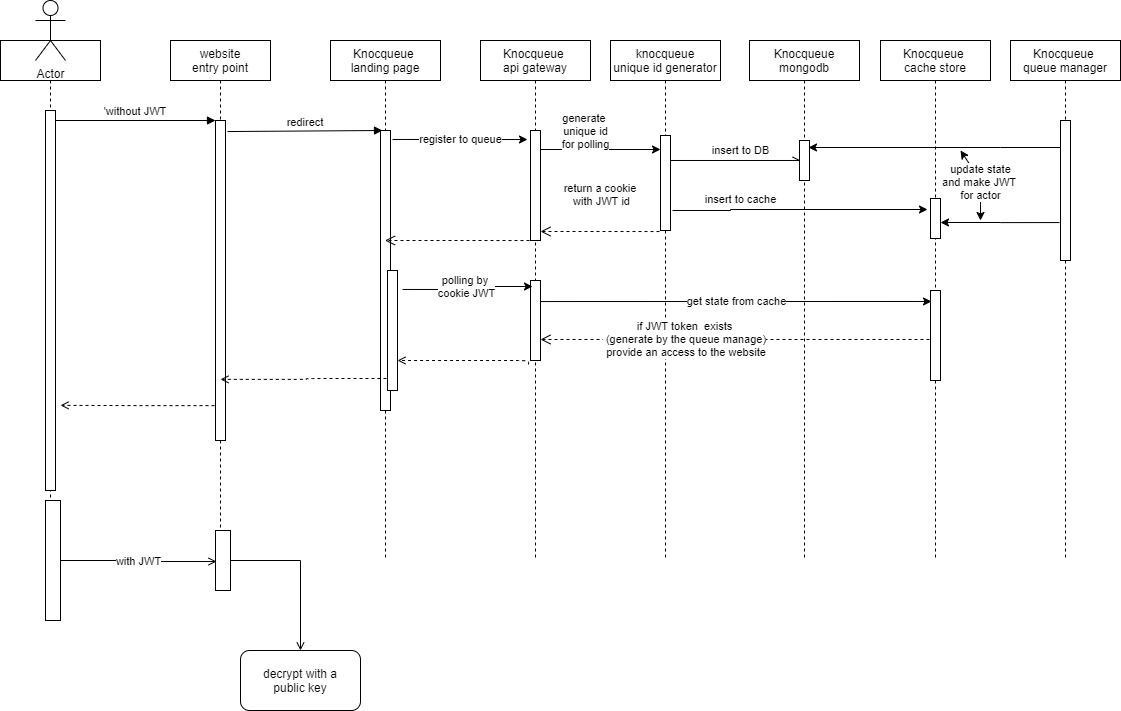

The diagram above was exported from draw.io. Its source (the exported page's mxGraphModel, read from the mxfile embedded in the PNG):
<mxGraphModel dx="782" dy="738" grid="1" gridSize="10" guides="1" tooltips="1" connect="1" arrows="1" fold="1" page="1" pageScale="1" pageWidth="850" pageHeight="1100" math="0" shadow="0">
  <root>
    <mxCell id="KlETgIt6DaptjkI2Zosz-0" />
    <mxCell id="KlETgIt6DaptjkI2Zosz-1" parent="KlETgIt6DaptjkI2Zosz-0" />
    <mxCell id="KlETgIt6DaptjkI2Zosz-2" value="" style="shape=umlLifeline;perimeter=lifelinePerimeter;container=1;collapsible=0;recursiveResize=0;rounded=0;shadow=0;strokeWidth=1;" parent="KlETgIt6DaptjkI2Zosz-1" vertex="1">
      <mxGeometry x="61" y="80" width="100" height="580" as="geometry" />
    </mxCell>
    <mxCell id="KlETgIt6DaptjkI2Zosz-3" value="" style="points=[];perimeter=orthogonalPerimeter;rounded=0;shadow=0;strokeWidth=1;" parent="KlETgIt6DaptjkI2Zosz-2" vertex="1">
      <mxGeometry x="45" y="70" width="10" height="380" as="geometry" />
    </mxCell>
    <mxCell id="KlETgIt6DaptjkI2Zosz-4" value="" style="points=[];perimeter=orthogonalPerimeter;rounded=0;shadow=0;strokeWidth=1;" parent="KlETgIt6DaptjkI2Zosz-2" vertex="1">
      <mxGeometry x="45" y="460" width="15" height="120" as="geometry" />
    </mxCell>
    <mxCell id="KlETgIt6DaptjkI2Zosz-5" value="website &#10;entry point" style="shape=umlLifeline;perimeter=lifelinePerimeter;container=1;collapsible=0;recursiveResize=0;rounded=0;shadow=0;strokeWidth=1;" parent="KlETgIt6DaptjkI2Zosz-1" vertex="1">
      <mxGeometry x="231" y="80" width="100" height="520" as="geometry" />
    </mxCell>
    <mxCell id="KlETgIt6DaptjkI2Zosz-6" value="" style="points=[];perimeter=orthogonalPerimeter;rounded=0;shadow=0;strokeWidth=1;" parent="KlETgIt6DaptjkI2Zosz-5" vertex="1">
      <mxGeometry x="45" y="80" width="10" height="320" as="geometry" />
    </mxCell>
    <mxCell id="KlETgIt6DaptjkI2Zosz-7" value="'without JWT" style="verticalAlign=bottom;endArrow=block;entryX=0;entryY=0;shadow=0;strokeWidth=1;" parent="KlETgIt6DaptjkI2Zosz-1" source="KlETgIt6DaptjkI2Zosz-3" target="KlETgIt6DaptjkI2Zosz-6" edge="1">
      <mxGeometry relative="1" as="geometry">
        <mxPoint x="216" y="160" as="sourcePoint" />
      </mxGeometry>
    </mxCell>
    <mxCell id="KlETgIt6DaptjkI2Zosz-8" value="Knocqueue &#10;landing page" style="shape=umlLifeline;perimeter=lifelinePerimeter;container=1;collapsible=0;recursiveResize=0;rounded=0;shadow=0;strokeWidth=1;" parent="KlETgIt6DaptjkI2Zosz-1" vertex="1">
      <mxGeometry x="391" y="80" width="110" height="520" as="geometry" />
    </mxCell>
    <mxCell id="KlETgIt6DaptjkI2Zosz-9" value="" style="points=[];perimeter=orthogonalPerimeter;rounded=0;shadow=0;strokeWidth=1;" parent="KlETgIt6DaptjkI2Zosz-8" vertex="1">
      <mxGeometry x="50" y="90" width="10" height="280" as="geometry" />
    </mxCell>
    <mxCell id="KlETgIt6DaptjkI2Zosz-10" value="" style="points=[];perimeter=orthogonalPerimeter;rounded=0;shadow=0;strokeWidth=1;" parent="KlETgIt6DaptjkI2Zosz-8" vertex="1">
      <mxGeometry x="57" y="230" width="10" height="120" as="geometry" />
    </mxCell>
    <mxCell id="KlETgIt6DaptjkI2Zosz-11" value="redirect" style="verticalAlign=bottom;endArrow=block;shadow=0;strokeWidth=1;exitX=1.2;exitY=0.069;exitDx=0;exitDy=0;exitPerimeter=0;" parent="KlETgIt6DaptjkI2Zosz-1" edge="1">
      <mxGeometry relative="1" as="geometry">
        <mxPoint x="288" y="171.03999999999996" as="sourcePoint" />
        <mxPoint x="443" y="170" as="targetPoint" />
      </mxGeometry>
    </mxCell>
    <mxCell id="KlETgIt6DaptjkI2Zosz-12" value="Knocqueue &#10;api gateway" style="shape=umlLifeline;perimeter=lifelinePerimeter;container=1;collapsible=0;recursiveResize=0;rounded=0;shadow=0;strokeWidth=1;" parent="KlETgIt6DaptjkI2Zosz-1" vertex="1">
      <mxGeometry x="541" y="80" width="110" height="520" as="geometry" />
    </mxCell>
    <mxCell id="KlETgIt6DaptjkI2Zosz-13" value="" style="points=[];perimeter=orthogonalPerimeter;rounded=0;shadow=0;strokeWidth=1;" parent="KlETgIt6DaptjkI2Zosz-12" vertex="1">
      <mxGeometry x="50" y="90" width="10" height="110" as="geometry" />
    </mxCell>
    <mxCell id="KlETgIt6DaptjkI2Zosz-14" value="" style="points=[];perimeter=orthogonalPerimeter;rounded=0;shadow=0;strokeWidth=1;" parent="KlETgIt6DaptjkI2Zosz-12" vertex="1">
      <mxGeometry x="50" y="240" width="10" height="80" as="geometry" />
    </mxCell>
    <mxCell id="KlETgIt6DaptjkI2Zosz-15" value="return a cookie&#10; with JWT id" style="verticalAlign=bottom;endArrow=open;dashed=1;endSize=8;shadow=0;strokeWidth=1;exitX=-0.1;exitY=1.011;exitDx=0;exitDy=0;exitPerimeter=0;" parent="KlETgIt6DaptjkI2Zosz-1" source="KlETgIt6DaptjkI2Zosz-17" target="KlETgIt6DaptjkI2Zosz-13" edge="1">
      <mxGeometry x="-0.0082" y="-21" relative="1" as="geometry">
        <mxPoint x="458" y="200" as="targetPoint" />
        <mxPoint x="591" y="201" as="sourcePoint" />
        <Array as="points">
          <mxPoint x="641" y="271" />
        </Array>
        <mxPoint as="offset" />
      </mxGeometry>
    </mxCell>
    <mxCell id="KlETgIt6DaptjkI2Zosz-16" value="knocqueue&#10;unique id generator" style="shape=umlLifeline;perimeter=lifelinePerimeter;container=1;collapsible=0;recursiveResize=0;rounded=0;shadow=0;strokeWidth=1;" parent="KlETgIt6DaptjkI2Zosz-1" vertex="1">
      <mxGeometry x="671" y="80" width="110" height="520" as="geometry" />
    </mxCell>
    <mxCell id="KlETgIt6DaptjkI2Zosz-17" value="" style="points=[];perimeter=orthogonalPerimeter;rounded=0;shadow=0;strokeWidth=1;" parent="KlETgIt6DaptjkI2Zosz-16" vertex="1">
      <mxGeometry x="50" y="95" width="10" height="95" as="geometry" />
    </mxCell>
    <mxCell id="KlETgIt6DaptjkI2Zosz-18" style="edgeStyle=orthogonalEdgeStyle;rounded=0;orthogonalLoop=1;jettySize=auto;html=1;exitX=1;exitY=0.425;exitDx=0;exitDy=0;exitPerimeter=0;" parent="KlETgIt6DaptjkI2Zosz-1" source="KlETgIt6DaptjkI2Zosz-13" edge="1">
      <mxGeometry relative="1" as="geometry">
        <mxPoint x="721" y="189" as="targetPoint" />
        <Array as="points">
          <mxPoint x="601" y="189" />
        </Array>
      </mxGeometry>
    </mxCell>
    <mxCell id="KlETgIt6DaptjkI2Zosz-19" value="generate&amp;nbsp;&lt;br&gt;unique id&lt;br&gt;for polling" style="edgeLabel;html=1;align=center;verticalAlign=middle;resizable=0;points=[];" parent="KlETgIt6DaptjkI2Zosz-18" vertex="1" connectable="0">
      <mxGeometry x="-0.2459" y="1" relative="1" as="geometry">
        <mxPoint x="16" y="-18" as="offset" />
      </mxGeometry>
    </mxCell>
    <mxCell id="KlETgIt6DaptjkI2Zosz-20" value="Knocqueue &#10;mongodb" style="shape=umlLifeline;perimeter=lifelinePerimeter;container=1;collapsible=0;recursiveResize=0;rounded=0;shadow=0;strokeWidth=1;" parent="KlETgIt6DaptjkI2Zosz-1" vertex="1">
      <mxGeometry x="810" y="80" width="110" height="520" as="geometry" />
    </mxCell>
    <mxCell id="KlETgIt6DaptjkI2Zosz-21" value="" style="points=[];perimeter=orthogonalPerimeter;rounded=0;shadow=0;strokeWidth=1;" parent="KlETgIt6DaptjkI2Zosz-20" vertex="1">
      <mxGeometry x="50" y="100" width="10" height="40" as="geometry" />
    </mxCell>
    <mxCell id="KlETgIt6DaptjkI2Zosz-22" value="Knocqueue &#10;cache store" style="shape=umlLifeline;perimeter=lifelinePerimeter;container=1;collapsible=0;recursiveResize=0;rounded=0;shadow=0;strokeWidth=1;" parent="KlETgIt6DaptjkI2Zosz-1" vertex="1">
      <mxGeometry x="941" y="80" width="110" height="520" as="geometry" />
    </mxCell>
    <mxCell id="KlETgIt6DaptjkI2Zosz-23" value="" style="points=[];perimeter=orthogonalPerimeter;rounded=0;shadow=0;strokeWidth=1;" parent="KlETgIt6DaptjkI2Zosz-22" vertex="1">
      <mxGeometry x="50" y="158" width="10" height="40" as="geometry" />
    </mxCell>
    <mxCell id="KlETgIt6DaptjkI2Zosz-24" value="" style="points=[];perimeter=orthogonalPerimeter;rounded=0;shadow=0;strokeWidth=1;" parent="KlETgIt6DaptjkI2Zosz-22" vertex="1">
      <mxGeometry x="50" y="250" width="10" height="90" as="geometry" />
    </mxCell>
    <mxCell id="KlETgIt6DaptjkI2Zosz-25" value="insert to DB" style="edgeStyle=orthogonalEdgeStyle;rounded=0;orthogonalLoop=1;jettySize=auto;html=1;exitX=1;exitY=0.263;exitDx=0;exitDy=0;exitPerimeter=0;endArrow=openAsync;endFill=0;" parent="KlETgIt6DaptjkI2Zosz-1" source="KlETgIt6DaptjkI2Zosz-17" target="KlETgIt6DaptjkI2Zosz-21" edge="1">
      <mxGeometry x="0.0853" y="10" relative="1" as="geometry">
        <mxPoint as="offset" />
      </mxGeometry>
    </mxCell>
    <mxCell id="KlETgIt6DaptjkI2Zosz-26" value="insert to cache" style="edgeStyle=orthogonalEdgeStyle;rounded=0;orthogonalLoop=1;jettySize=auto;html=1;entryX=-0.3;entryY=0.275;entryDx=0;entryDy=0;entryPerimeter=0;" parent="KlETgIt6DaptjkI2Zosz-1" target="KlETgIt6DaptjkI2Zosz-23" edge="1">
      <mxGeometry x="-0.4583" y="10" relative="1" as="geometry">
        <mxPoint x="733" y="250" as="sourcePoint" />
        <mxPoint x="1021" y="250" as="targetPoint" />
        <Array as="points">
          <mxPoint x="791" y="250" />
        </Array>
        <mxPoint as="offset" />
      </mxGeometry>
    </mxCell>
    <mxCell id="KlETgIt6DaptjkI2Zosz-27" value="" style="verticalAlign=bottom;endArrow=open;dashed=1;endSize=8;shadow=0;strokeWidth=1;exitX=-0.1;exitY=1.011;exitDx=0;exitDy=0;exitPerimeter=0;" parent="KlETgIt6DaptjkI2Zosz-1" target="KlETgIt6DaptjkI2Zosz-8" edge="1">
      <mxGeometry x="-0.0082" y="-21" relative="1" as="geometry">
        <mxPoint x="471" y="280" as="targetPoint" />
        <mxPoint x="590" y="280.04499999999996" as="sourcePoint" />
        <Array as="points">
          <mxPoint x="511" y="280" />
        </Array>
        <mxPoint as="offset" />
      </mxGeometry>
    </mxCell>
    <mxCell id="KlETgIt6DaptjkI2Zosz-28" value="register to queue" style="edgeStyle=orthogonalEdgeStyle;rounded=0;orthogonalLoop=1;jettySize=auto;html=1;entryX=-0.3;entryY=0.082;entryDx=0;entryDy=0;entryPerimeter=0;exitX=1.2;exitY=0.032;exitDx=0;exitDy=0;exitPerimeter=0;" parent="KlETgIt6DaptjkI2Zosz-1" source="KlETgIt6DaptjkI2Zosz-9" target="KlETgIt6DaptjkI2Zosz-13" edge="1">
      <mxGeometry relative="1" as="geometry" />
    </mxCell>
    <mxCell id="KlETgIt6DaptjkI2Zosz-29" value="polling by &lt;br&gt;cookie JWT" style="edgeStyle=orthogonalEdgeStyle;rounded=0;orthogonalLoop=1;jettySize=auto;html=1;endArrow=classic;endFill=1;entryX=0.2;entryY=0.075;entryDx=0;entryDy=0;entryPerimeter=0;exitX=1.5;exitY=0.158;exitDx=0;exitDy=0;exitPerimeter=0;" parent="KlETgIt6DaptjkI2Zosz-1" source="KlETgIt6DaptjkI2Zosz-10" target="KlETgIt6DaptjkI2Zosz-14" edge="1">
      <mxGeometry relative="1" as="geometry">
        <mxPoint x="531" y="310" as="targetPoint" />
        <mxPoint x="471" y="328" as="sourcePoint" />
      </mxGeometry>
    </mxCell>
    <mxCell id="KlETgIt6DaptjkI2Zosz-30" value="get state from cache" style="edgeStyle=orthogonalEdgeStyle;rounded=0;orthogonalLoop=1;jettySize=auto;html=1;entryX=0.1;entryY=0.122;entryDx=0;entryDy=0;entryPerimeter=0;endArrow=classic;endFill=1;exitX=1;exitY=0.263;exitDx=0;exitDy=0;exitPerimeter=0;" parent="KlETgIt6DaptjkI2Zosz-1" source="KlETgIt6DaptjkI2Zosz-14" target="KlETgIt6DaptjkI2Zosz-24" edge="1">
      <mxGeometry relative="1" as="geometry">
        <mxPoint as="offset" />
      </mxGeometry>
    </mxCell>
    <mxCell id="KlETgIt6DaptjkI2Zosz-31" value="" style="verticalAlign=bottom;endArrow=open;dashed=1;endSize=8;shadow=0;strokeWidth=1;" parent="KlETgIt6DaptjkI2Zosz-1" edge="1">
      <mxGeometry x="-0.0153" y="-9" relative="1" as="geometry">
        <mxPoint x="601" y="379" as="targetPoint" />
        <mxPoint x="990" y="379" as="sourcePoint" />
        <Array as="points">
          <mxPoint x="941" y="379" />
        </Array>
        <mxPoint as="offset" />
      </mxGeometry>
    </mxCell>
    <mxCell id="KlETgIt6DaptjkI2Zosz-32" value="if JWT token&amp;nbsp; exists&lt;br&gt;&amp;nbsp;(generate by the queue manage)&lt;br&gt;&amp;nbsp;provide an access to the website" style="edgeLabel;html=1;align=center;verticalAlign=middle;resizable=0;points=[];" parent="KlETgIt6DaptjkI2Zosz-31" vertex="1" connectable="0">
      <mxGeometry x="0.2648" y="-1" relative="1" as="geometry">
        <mxPoint as="offset" />
      </mxGeometry>
    </mxCell>
    <mxCell id="KlETgIt6DaptjkI2Zosz-33" value="Knocqueue &#10;queue manager" style="shape=umlLifeline;perimeter=lifelinePerimeter;container=1;collapsible=0;recursiveResize=0;rounded=0;shadow=0;strokeWidth=1;" parent="KlETgIt6DaptjkI2Zosz-1" vertex="1">
      <mxGeometry x="1071" y="80" width="110" height="520" as="geometry" />
    </mxCell>
    <mxCell id="KlETgIt6DaptjkI2Zosz-34" value="" style="points=[];perimeter=orthogonalPerimeter;rounded=0;shadow=0;strokeWidth=1;" parent="KlETgIt6DaptjkI2Zosz-33" vertex="1">
      <mxGeometry x="50" y="80" width="10" height="140" as="geometry" />
    </mxCell>
    <mxCell id="KlETgIt6DaptjkI2Zosz-35" value="" style="edgeStyle=orthogonalEdgeStyle;rounded=0;orthogonalLoop=1;jettySize=auto;html=1;entryX=0.9;entryY=0.175;entryDx=0;entryDy=0;entryPerimeter=0;endArrow=classic;endFill=1;" parent="KlETgIt6DaptjkI2Zosz-1" source="KlETgIt6DaptjkI2Zosz-34" target="KlETgIt6DaptjkI2Zosz-21" edge="1">
      <mxGeometry relative="1" as="geometry">
        <Array as="points">
          <mxPoint x="1061" y="187" />
          <mxPoint x="1061" y="187" />
        </Array>
      </mxGeometry>
    </mxCell>
    <mxCell id="KlETgIt6DaptjkI2Zosz-36" style="edgeStyle=orthogonalEdgeStyle;rounded=0;orthogonalLoop=1;jettySize=auto;html=1;entryX=1;entryY=0.6;entryDx=0;entryDy=0;entryPerimeter=0;endArrow=classic;endFill=1;exitX=-0.1;exitY=0.729;exitDx=0;exitDy=0;exitPerimeter=0;" parent="KlETgIt6DaptjkI2Zosz-1" source="KlETgIt6DaptjkI2Zosz-34" target="KlETgIt6DaptjkI2Zosz-23" edge="1">
      <mxGeometry relative="1" as="geometry" />
    </mxCell>
    <mxCell id="KlETgIt6DaptjkI2Zosz-37" value="update state&lt;br&gt;and make JWT&amp;nbsp;&lt;br&gt;for actor" style="endArrow=classic;startArrow=classic;html=1;" parent="KlETgIt6DaptjkI2Zosz-1" edge="1">
      <mxGeometry width="50" height="50" relative="1" as="geometry">
        <mxPoint x="1041" y="260" as="sourcePoint" />
        <mxPoint x="1021" y="190" as="targetPoint" />
        <Array as="points">
          <mxPoint x="1041" y="220" />
        </Array>
      </mxGeometry>
    </mxCell>
    <mxCell id="KlETgIt6DaptjkI2Zosz-38" value="Actor" style="shape=umlActor;verticalLabelPosition=bottom;verticalAlign=top;html=1;outlineConnect=0;" parent="KlETgIt6DaptjkI2Zosz-1" vertex="1">
      <mxGeometry x="96" y="40" width="30" height="60" as="geometry" />
    </mxCell>
    <mxCell id="KlETgIt6DaptjkI2Zosz-39" style="edgeStyle=orthogonalEdgeStyle;rounded=1;orthogonalLoop=1;jettySize=auto;html=1;endArrow=open;endFill=0;exitX=-0.2;exitY=1.05;exitDx=0;exitDy=0;exitPerimeter=0;dashed=1;" parent="KlETgIt6DaptjkI2Zosz-1" source="KlETgIt6DaptjkI2Zosz-14" target="KlETgIt6DaptjkI2Zosz-10" edge="1">
      <mxGeometry relative="1" as="geometry">
        <mxPoint x="461" y="400" as="targetPoint" />
        <Array as="points">
          <mxPoint x="589" y="400" />
        </Array>
      </mxGeometry>
    </mxCell>
    <mxCell id="KlETgIt6DaptjkI2Zosz-40" style="edgeStyle=orthogonalEdgeStyle;rounded=1;orthogonalLoop=1;jettySize=auto;html=1;entryX=0.5;entryY=0.809;entryDx=0;entryDy=0;entryPerimeter=0;dashed=1;endArrow=open;endFill=0;exitX=-0.1;exitY=0.9;exitDx=0;exitDy=0;exitPerimeter=0;" parent="KlETgIt6DaptjkI2Zosz-1" source="KlETgIt6DaptjkI2Zosz-10" target="KlETgIt6DaptjkI2Zosz-6" edge="1">
      <mxGeometry relative="1" as="geometry" />
    </mxCell>
    <mxCell id="KlETgIt6DaptjkI2Zosz-41" style="edgeStyle=orthogonalEdgeStyle;rounded=1;orthogonalLoop=1;jettySize=auto;html=1;dashed=1;endArrow=open;endFill=0;exitX=-0.1;exitY=0.891;exitDx=0;exitDy=0;exitPerimeter=0;entryX=1.5;entryY=0.776;entryDx=0;entryDy=0;entryPerimeter=0;" parent="KlETgIt6DaptjkI2Zosz-1" source="KlETgIt6DaptjkI2Zosz-6" target="KlETgIt6DaptjkI2Zosz-3" edge="1">
      <mxGeometry relative="1" as="geometry" />
    </mxCell>
    <mxCell id="KlETgIt6DaptjkI2Zosz-42" value="with JWT" style="edgeStyle=orthogonalEdgeStyle;rounded=0;orthogonalLoop=1;jettySize=auto;html=1;endArrow=open;endFill=0;entryX=0.067;entryY=0.517;entryDx=0;entryDy=0;entryPerimeter=0;" parent="KlETgIt6DaptjkI2Zosz-1" source="KlETgIt6DaptjkI2Zosz-4" target="KlETgIt6DaptjkI2Zosz-44" edge="1">
      <mxGeometry relative="1" as="geometry">
        <mxPoint x="271" y="570" as="targetPoint" />
      </mxGeometry>
    </mxCell>
    <mxCell id="KlETgIt6DaptjkI2Zosz-43" style="edgeStyle=orthogonalEdgeStyle;rounded=0;orthogonalLoop=1;jettySize=auto;html=1;endArrow=open;endFill=0;" parent="KlETgIt6DaptjkI2Zosz-1" source="KlETgIt6DaptjkI2Zosz-44" target="KlETgIt6DaptjkI2Zosz-45" edge="1">
      <mxGeometry relative="1" as="geometry">
        <mxPoint x="341" y="680" as="targetPoint" />
      </mxGeometry>
    </mxCell>
    <mxCell id="KlETgIt6DaptjkI2Zosz-44" value="" style="points=[];perimeter=orthogonalPerimeter;rounded=0;shadow=0;strokeWidth=1;" parent="KlETgIt6DaptjkI2Zosz-1" vertex="1">
      <mxGeometry x="276" y="570" width="15" height="60" as="geometry" />
    </mxCell>
    <mxCell id="KlETgIt6DaptjkI2Zosz-45" value="decrypt with a&lt;br&gt;public key" style="rounded=1;whiteSpace=wrap;html=1;" parent="KlETgIt6DaptjkI2Zosz-1" vertex="1">
      <mxGeometry x="301" y="690" width="120" height="60" as="geometry" />
    </mxCell>
  </root>
</mxGraphModel>